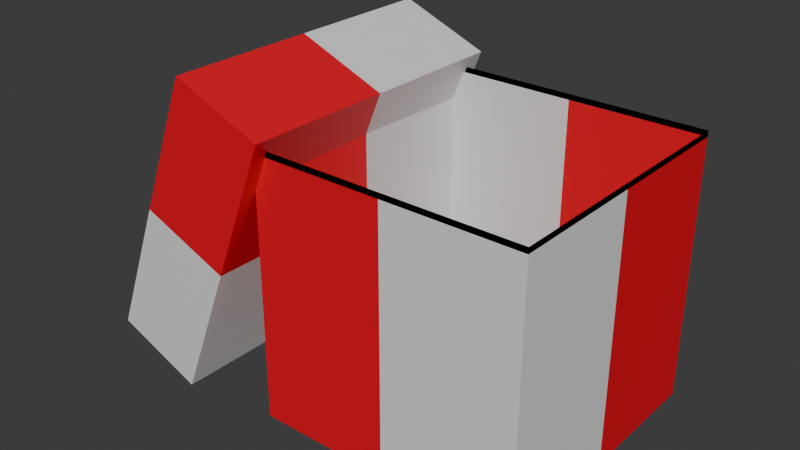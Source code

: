 # Source: Opened_Present.blend  (saved by Blender 4.0.36; exported with 4.5.12 LTS)
import bpy
from mathutils import Matrix  # noqa: F401  (used for matrix-valued properties, if any)

bpy.ops.wm.read_factory_settings(use_empty=True)
scene = bpy.context.scene
scene.name = 'Scene'

# ---- collections
col_collection = bpy.data.collections.new('Collection'); scene.collection.children.link(col_collection)

# ---- materials (node trees are filled in below, after node groups)
mat_color_2 = bpy.data.materials.new('Color_2')
mat_color_2.use_transparent_shadow = False
mat_color_1 = bpy.data.materials.new('Color_1')
mat_color_1.alpha_threshold = 0.0
mat_color_1.use_transparent_shadow = False
mat_color_1.roughness = 0.5
mat_color_1.line_color = (0.0, 0.0, 0.0, 1.0)
mat_bowtie = bpy.data.materials.new('Bowtie')
mat_bowtie.use_transparent_shadow = False

# ---- material node trees
mat_color_2.use_nodes = True; mat_color_2.node_tree.nodes.clear()
_N = mat_color_2.node_tree.nodes; _L = mat_color_2.node_tree.links
n0 = _N.new('ShaderNodeBsdfPrincipled'); n0.name = 'Principled BSDF'; n0.location = (10, 300)
n0.inputs[3].default_value = 1.45
n1 = _N.new('ShaderNodeOutputMaterial'); n1.name = 'Material Output'; n1.location = (300, 300)
_L.new(n0.outputs[0], n1.inputs[0])
n1.is_active_output = True
mat_color_1.use_nodes = True; mat_color_1.node_tree.nodes.clear()
_N = mat_color_1.node_tree.nodes; _L = mat_color_1.node_tree.links
n0 = _N.new('ShaderNodeOutputMaterial'); n0.name = 'Material Output'; n0.location = (300, 300)
n1 = _N.new('ShaderNodeBsdfPrincipled'); n1.name = 'Principled BSDF'; n1.location = (10, 300)
n1.inputs[0].default_value = (0.8011, 0.002618, 0.0179, 1.0)
n1.inputs[3].default_value = 1.45
_L.new(n1.outputs[0], n0.inputs[0])
n0.is_active_output = True
mat_bowtie.use_nodes = True; mat_bowtie.node_tree.nodes.clear()
_N = mat_bowtie.node_tree.nodes; _L = mat_bowtie.node_tree.links
n0 = _N.new('ShaderNodeBsdfPrincipled'); n0.name = 'Principled BSDF'; n0.location = (10, 300)
n0.inputs[0].default_value = (0.0, 0.0, 0.0, 1.0)
n0.inputs[3].default_value = 1.45
n1 = _N.new('ShaderNodeOutputMaterial'); n1.name = 'Material Output'; n1.location = (300, 300)
_L.new(n0.outputs[0], n1.inputs[0])
n1.is_active_output = True

# ---- world
world_world = bpy.data.worlds.new('World'); scene.world = world_world
world_world.use_nodes = True; world_world.node_tree.nodes.clear()
_N = world_world.node_tree.nodes; _L = world_world.node_tree.links
n0 = _N.new('ShaderNodeOutputWorld'); n0.name = 'World Output'; n0.location = (300, 300)
n1 = _N.new('ShaderNodeBackground'); n1.name = 'Background'; n1.location = (10, 300)
n1.inputs[0].default_value = (0.05088, 0.05088, 0.05088, 1.0)
_L.new(n1.outputs[0], n0.inputs[0])
n0.is_active_output = True
world_world.color = (0.05088, 0.05088, 0.05088)
world_world.use_sun_shadow = False
world_world.sun_shadow_jitter_overblur = 0.0

# ---- meshes
me_cube_001 = bpy.data.meshes.new('Cube.001')
me_cube_001.from_pydata([(-0.2329, -0.2329, -0.2329), (-0.2329, -0.2329, 0.2329), (-0.2329, 0.2329, -0.2329), (-0.2329, 0.2329, 0.2329), (0.2329, -0.2329, -0.2329), (0.2329, -0.2329, 0.2329), (0.2329, 0.2329, -0.2329), (0.2329, 0.2329, 0.2329), (-0.2329, -0.2329, 0.2329), (-0.2329, 0.2329, 0.2329), (0.2329, -0.2329, 0.2329), (0.2329, 0.2329, 0.2329), (-0.2329, 0.0, -0.2329), (-0.2329, 0.0, 0.2329), (0.2329, 0.0, -0.2329), (0.2329, 0.0, 0.2329), (-0.2329, 0.0, 0.2329), (0.2329, 0.0, 0.2329), (0.0, 0.2329, -0.2329), (0.0, 0.2329, 0.2329), (0.0, -0.2329, -0.2329), (0.0, -0.2329, 0.2329), (0.0, 0.2329, 0.2329), (0.0, -0.2329, 0.2329), (0.0, 0.0, -0.2329)], [], [(12, 13, 3, 2), (18, 19, 7, 6), (14, 15, 5, 4), (20, 21, 1, 0), (24, 14, 4, 20), (13, 1, 8, 16), (21, 5, 10, 23), (19, 3, 9, 22), (15, 7, 11, 17), (5, 15, 17, 10), (3, 13, 16, 9), (18, 6, 14, 24), (6, 7, 15, 14), (0, 1, 13, 12), (2, 18, 24, 12), (7, 19, 22, 11), (1, 21, 23, 8), (12, 24, 20, 0), (4, 5, 21, 20), (2, 3, 19, 18)])
me_cube_001.polygons.foreach_set('material_index', [0, 1, 0, 1, 0, 0, 0, 0, 0, 0, 0, 1, 1, 1, 0, 0, 0, 1, 0, 0])
_uv = me_cube_001.uv_layers.new(name='UVMap')
_uv.uv.foreach_set('vector', [0.1667, 0.3333, 0.1667, 0.0, 0.3333, 0.0, 0.3333, 0.3333, 0.1667, 0.6667, 0.1667, 0.3333, 0.3333, 0.3333, 0.3333, 0.6667, 0.6667, 0.1667, 0.3333, 0.1667, 0.3333, 6.758e-09, 0.6667, -7.812e-09, 0.6667, 0.5, 0.3333, 0.5, 0.3333, 0.3333, 0.6667, 0.3333, 0.1667, 0.8333, 0.0, 0.8333, 0.0, 0.6667, 0.1667, 0.6667, 0.3333, 0.6667, 0.3333, 0.6667, 0.3333, 0.6667, 0.3333, 0.6667, 0.3333, 0.6667, 0.3333, 0.6667, 0.3333, 0.6667, 0.3333, 0.6667, 0.3333, 0.6667, 0.3333, 0.6667, 0.3333, 0.6667, 0.3333, 0.6667, 0.3333, 0.6667, 0.3333, 0.6667, 0.3333, 0.6667, 0.3333, 0.6667, 0.3333, 0.6667, 0.3333, 0.6667, 0.3333, 0.6667, 0.3333, 0.6667, 0.3333, 0.6667, 0.3333, 0.6667, 0.3333, 0.6667, 0.3333, 0.6667, 0.1667, 1.0, 0.0, 1.0, 0.0, 0.8333, 0.1667, 0.8333, 0.6667, 0.3333, 0.3333, 0.3333, 0.3333, 0.1667, 0.6667, 0.1667, 0.0, 0.3333, 0.0, 0.0, 0.1667, 0.0, 0.1667, 0.3333, 0.3333, 1.0, 0.1667, 1.0, 0.1667, 0.8333, 0.3333, 0.8333, 0.3333, 0.6667, 0.3333, 0.6667, 0.3333, 0.6667, 0.3333, 0.6667, 0.3333, 0.6667, 0.3333, 0.6667, 0.3333, 0.6667, 0.3333, 0.6667, 0.3333, 0.8333, 0.1667, 0.8333, 0.1667, 0.6667, 0.3333, 0.6667, 0.6667, 0.6667, 0.3333, 0.6667, 0.3333, 0.5, 0.6667, 0.5, 0.0, 0.6667, 0.0, 0.3333, 0.1667, 0.3333, 0.1667, 0.6667])
me_cube_001.materials.append(mat_color_2)
me_cube_001.materials.append(mat_color_1)
me_cube_001.update()
me_cube_002 = bpy.data.meshes.new('Cube.002')
me_cube_002.from_pydata([(-0.5469, -0.2604, -0.185), (-0.5469, 0.2604, -0.185), (-0.3536, -0.2604, 0.2986), (-0.3536, 0.2604, 0.2986), (-0.3895, -0.2604, -0.2479), (-0.3895, 0.2604, -0.2479), (-0.1962, 0.2604, 0.2356), (-0.1962, -0.2604, 0.2356), (-0.5469, 5.984e-08, -0.185), (-0.3536, -5.132e-09, 0.2986), (-0.3895, 4.552e-08, -0.2479), (-0.1962, -1.946e-08, 0.2356), (-0.4503, 0.2604, 0.0568), (-0.4503, -0.2604, 0.0568), (-0.2928, 0.2604, -0.006139), (-0.2928, -0.2604, -0.006139), (-0.2928, 1.303e-08, -0.006139), (-0.4503, 2.735e-08, 0.0568), (-0.4781, -0.05797, 0.00552), (-0.4351, -0.05797, 0.1132), (-0.4781, 0.05797, 0.00552), (-0.4351, 0.05797, 0.1132), (-0.4954, -0.111, -0.03773), (-0.4954, 0.111, -0.03773), (-0.4178, -0.111, 0.1564), (-0.4178, 0.111, 0.1564), (-0.5266, -0.111, -0.1157), (-0.5266, 0.111, -0.1157), (-0.3905, -0.111, 0.2248), (-0.3905, 0.111, 0.2248)], [], [(17, 8, 0, 13), (16, 15, 4, 10), (9, 11, 6, 3), (8, 10, 4, 0), (13, 15, 7, 2), (12, 14, 5, 1), (1, 5, 10, 8), (2, 7, 11, 9), (14, 16, 10, 5), (12, 1, 8, 17), (3, 12, 17, 9), (6, 11, 16, 14), (3, 6, 14, 12), (0, 4, 15, 13), (11, 7, 15, 16), (9, 17, 13, 2), (18, 19, 21, 20), (18, 20, 23, 22), (21, 19, 24, 25), (25, 24, 28, 29), (22, 23, 27, 26)])
me_cube_002.polygons.foreach_set('material_index', [1, 1, 1, 1, 0, 0, 0, 0, 0, 0, 1, 1, 1, 1, 0, 0, 2, 2, 2, 2, 2])
_uv = me_cube_002.uv_layers.new(name='UVMap')
_uv.uv.foreach_set('vector', [0.25, 0.25, 0.0, 0.25, 0.0, 0.0, 0.25, 0.0, 0.25, 0.75, 0.25, 0.5, 0.5, 0.5, 0.5, 0.75, 0.5, 0.25, 0.6628, 0.25, 0.6628, 0.5, 0.5, 0.5, 0.6628, 0.25, 0.8256, 0.25, 0.8256, 0.5, 0.6628, 0.5, 0.8256, 0.25, 0.9884, 0.25, 0.9884, 0.5, 0.8256, 0.5, 0.5, 0.75, 0.6628, 0.75, 0.6628, 1.0, 0.5, 1.0, 0.6628, -3.581e-10, 0.8256, -7.474e-09, 0.8256, 0.25, 0.6628, 0.25, 0.5, 6.758e-09, 0.6628, -3.581e-10, 0.6628, 0.25, 0.5, 0.25, 0.25, 1.0, 0.25, 0.75, 0.5, 0.75, 0.5, 1.0, 0.25, 0.5, 0.0, 0.5, 0.0, 0.25, 0.25, 0.25, 0.5, 0.5, 0.25, 0.5, 0.25, 0.25, 0.5, 0.25, 0.0, 1.0, 0.0, 0.75, 0.25, 0.75, 0.25, 1.0, 0.5, 0.5, 0.6628, 0.5, 0.6628, 0.75, 0.5, 0.75, 0.8256, 2.114e-08, 0.9884, 1.402e-08, 0.9884, 0.25, 0.8256, 0.25, 0.0, 0.75, 0.0, 0.5, 0.25, 0.5, 0.25, 0.75, 0.5, 0.25, 0.25, 0.25, 0.25, 0.0, 0.5, 0.0, 0.7137, 0.7267, 0.7137, 0.6154, 0.825, 0.6154, 0.825, 0.7267, 0.7137, 0.7267, 0.825, 0.7267, 0.8759, 0.7714, 0.6628, 0.7714, 0.825, 0.6154, 0.7137, 0.6154, 0.6628, 0.5707, 0.8759, 0.5707, 0.8759, 0.5707, 0.6628, 0.5707, 0.6628, 0.5, 0.8759, 0.5, 0.6628, 0.7714, 0.8759, 0.7714, 0.8759, 0.852, 0.6628, 0.852])
me_cube_002.materials.append(mat_color_1)
me_cube_002.materials.append(mat_color_2)
me_cube_002.materials.append(mat_bowtie)
me_cube_002.update()

# ---- objects
ob_cube = bpy.data.objects.new('Cube', me_cube_001)
ob_cube_001 = bpy.data.objects.new('Cube.001', me_cube_002)

# ---- transforms, parenting, visibility, modifiers, constraints
ob_cube.location = (0.0, 0.0, 0.03114)
_m = ob_cube.modifiers.new('Solidify', 'SOLIDIFY')
ob_cube_001.location = (0.0, 0.0, 0.05005)
_m = ob_cube_001.modifiers.new('Solidify', 'SOLIDIFY')

# ---- collection membership
col_collection.objects.link(ob_cube)
col_collection.objects.link(ob_cube_001)

# ---- scene / render settings (as saved in the file)
scene.frame_start = 1; scene.frame_end = 250; scene.frame_set(1)
scene.render.engine = 'BLENDER_EEVEE_NEXT'
scene.cycles.sampling_pattern = 'TABULATED_SOBOL'
bpy.context.view_layer.update()

# ---- added for rendering (the .blend has no active camera and no usable light): camera, sun
cam_auto = bpy.data.cameras.new('AutoCamera')
cam_auto.lens = 50.0
cam_auto.sensor_width = 36.0
cam_auto.clip_end = 1000.0
ob_auto_camera = bpy.data.objects.new('AutoCamera', cam_auto)
scene.collection.objects.link(ob_auto_camera)
ob_auto_camera.location = (0.848974, -1.20719, 0.878239)
ob_auto_camera.rotation_euler = (1.09748, -7.21219e-08, 0.694738)
scene.camera = ob_auto_camera
light_auto_sun = bpy.data.lights.new('AutoSun', 'SUN')
light_auto_sun.energy = 3.0
light_auto_sun.angle = 0.0523599
ob_auto_sun = bpy.data.objects.new('AutoSun', light_auto_sun)
scene.collection.objects.link(ob_auto_sun)
ob_auto_sun.rotation_euler = (0.872665, 0.174533, 0.523599)
bpy.context.view_layer.update()
